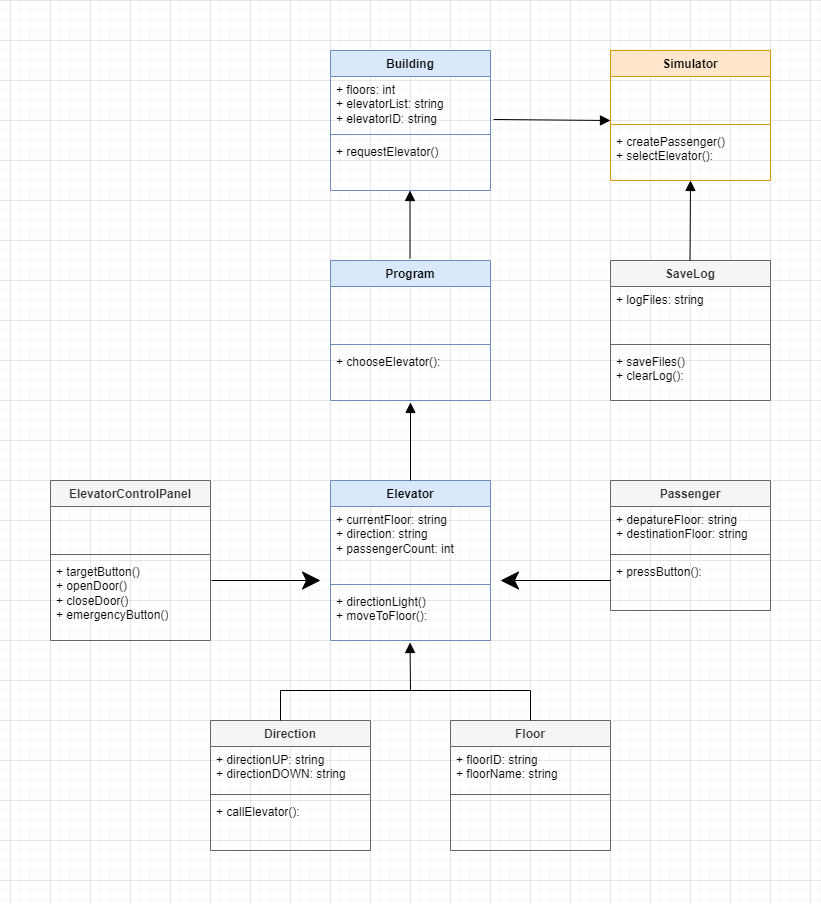

The diagram above was exported from draw.io. Its source (the exported page's mxGraphModel, read from the mxfile embedded in the PNG):
<mxGraphModel dx="711" dy="794" grid="1" gridSize="10" guides="1" tooltips="1" connect="1" arrows="1" fold="1" page="1" pageScale="1" pageWidth="1169" pageHeight="1654" math="0" shadow="0">
  <root>
    <mxCell id="0" />
    <mxCell id="1" parent="0" />
    <mxCell id="CpnX8-udKbYeO2zzHEIC-1" value="Simulator" style="swimlane;fontStyle=1;align=center;verticalAlign=top;childLayout=stackLayout;horizontal=1;startSize=26;horizontalStack=0;resizeParent=1;resizeParentMax=0;resizeLast=0;collapsible=1;marginBottom=0;whiteSpace=wrap;html=1;fillColor=#ffe6cc;strokeColor=#d79b00;" vertex="1" parent="1">
      <mxGeometry x="720" y="210" width="160" height="130" as="geometry" />
    </mxCell>
    <mxCell id="CpnX8-udKbYeO2zzHEIC-2" value="&lt;div&gt;&lt;br&gt;&lt;/div&gt;&lt;div&gt;&lt;br&gt;&lt;/div&gt;" style="text;strokeColor=none;fillColor=none;align=left;verticalAlign=top;spacingLeft=4;spacingRight=4;overflow=hidden;rotatable=0;points=[[0,0.5],[1,0.5]];portConstraint=eastwest;whiteSpace=wrap;html=1;" vertex="1" parent="CpnX8-udKbYeO2zzHEIC-1">
      <mxGeometry y="26" width="160" height="44" as="geometry" />
    </mxCell>
    <mxCell id="CpnX8-udKbYeO2zzHEIC-3" value="" style="line;strokeWidth=1;fillColor=none;align=left;verticalAlign=middle;spacingTop=-1;spacingLeft=3;spacingRight=3;rotatable=0;labelPosition=right;points=[];portConstraint=eastwest;strokeColor=inherit;" vertex="1" parent="CpnX8-udKbYeO2zzHEIC-1">
      <mxGeometry y="70" width="160" height="8" as="geometry" />
    </mxCell>
    <mxCell id="CpnX8-udKbYeO2zzHEIC-4" value="+ createPassenger()&lt;div&gt;+ selectElevator():&lt;/div&gt;" style="text;strokeColor=none;fillColor=none;align=left;verticalAlign=top;spacingLeft=4;spacingRight=4;overflow=hidden;rotatable=0;points=[[0,0.5],[1,0.5]];portConstraint=eastwest;whiteSpace=wrap;html=1;" vertex="1" parent="CpnX8-udKbYeO2zzHEIC-1">
      <mxGeometry y="78" width="160" height="52" as="geometry" />
    </mxCell>
    <mxCell id="CpnX8-udKbYeO2zzHEIC-5" value="Building" style="swimlane;fontStyle=1;align=center;verticalAlign=top;childLayout=stackLayout;horizontal=1;startSize=26;horizontalStack=0;resizeParent=1;resizeParentMax=0;resizeLast=0;collapsible=1;marginBottom=0;whiteSpace=wrap;html=1;fillColor=#dae8fc;strokeColor=#6c8ebf;" vertex="1" parent="1">
      <mxGeometry x="440" y="210" width="160" height="140" as="geometry" />
    </mxCell>
    <mxCell id="CpnX8-udKbYeO2zzHEIC-6" value="&lt;div&gt;+ floors: int&lt;/div&gt;&lt;div&gt;+ elevatorList: string&lt;/div&gt;&lt;div&gt;+ elevatorID: string&lt;/div&gt;" style="text;strokeColor=none;fillColor=none;align=left;verticalAlign=top;spacingLeft=4;spacingRight=4;overflow=hidden;rotatable=0;points=[[0,0.5],[1,0.5]];portConstraint=eastwest;whiteSpace=wrap;html=1;" vertex="1" parent="CpnX8-udKbYeO2zzHEIC-5">
      <mxGeometry y="26" width="160" height="54" as="geometry" />
    </mxCell>
    <mxCell id="CpnX8-udKbYeO2zzHEIC-7" value="" style="line;strokeWidth=1;fillColor=none;align=left;verticalAlign=middle;spacingTop=-1;spacingLeft=3;spacingRight=3;rotatable=0;labelPosition=right;points=[];portConstraint=eastwest;strokeColor=inherit;" vertex="1" parent="CpnX8-udKbYeO2zzHEIC-5">
      <mxGeometry y="80" width="160" height="8" as="geometry" />
    </mxCell>
    <mxCell id="CpnX8-udKbYeO2zzHEIC-8" value="&lt;div&gt;+ requestElevator()&lt;/div&gt;&lt;div&gt;&lt;br&gt;&lt;/div&gt;" style="text;strokeColor=none;fillColor=none;align=left;verticalAlign=top;spacingLeft=4;spacingRight=4;overflow=hidden;rotatable=0;points=[[0,0.5],[1,0.5]];portConstraint=eastwest;whiteSpace=wrap;html=1;" vertex="1" parent="CpnX8-udKbYeO2zzHEIC-5">
      <mxGeometry y="88" width="160" height="52" as="geometry" />
    </mxCell>
    <mxCell id="CpnX8-udKbYeO2zzHEIC-9" value="Elevator" style="swimlane;fontStyle=1;align=center;verticalAlign=top;childLayout=stackLayout;horizontal=1;startSize=26;horizontalStack=0;resizeParent=1;resizeParentMax=0;resizeLast=0;collapsible=1;marginBottom=0;whiteSpace=wrap;html=1;fillColor=#dae8fc;strokeColor=#6c8ebf;" vertex="1" parent="1">
      <mxGeometry x="440" y="640" width="160" height="160" as="geometry" />
    </mxCell>
    <mxCell id="CpnX8-udKbYeO2zzHEIC-10" value="&lt;div&gt;+ currentFloor: string&lt;/div&gt;&lt;div&gt;+ direction: string&lt;/div&gt;&lt;div&gt;+ passengerCount: int&lt;/div&gt;" style="text;strokeColor=none;fillColor=none;align=left;verticalAlign=top;spacingLeft=4;spacingRight=4;overflow=hidden;rotatable=0;points=[[0,0.5],[1,0.5]];portConstraint=eastwest;whiteSpace=wrap;html=1;" vertex="1" parent="CpnX8-udKbYeO2zzHEIC-9">
      <mxGeometry y="26" width="160" height="74" as="geometry" />
    </mxCell>
    <mxCell id="CpnX8-udKbYeO2zzHEIC-11" value="" style="line;strokeWidth=1;fillColor=none;align=left;verticalAlign=middle;spacingTop=-1;spacingLeft=3;spacingRight=3;rotatable=0;labelPosition=right;points=[];portConstraint=eastwest;strokeColor=inherit;" vertex="1" parent="CpnX8-udKbYeO2zzHEIC-9">
      <mxGeometry y="100" width="160" height="8" as="geometry" />
    </mxCell>
    <mxCell id="CpnX8-udKbYeO2zzHEIC-12" value="&lt;div&gt;+ directionLight()&amp;nbsp;&lt;/div&gt;&lt;div&gt;+ moveToFloor():&lt;/div&gt;" style="text;strokeColor=none;fillColor=none;align=left;verticalAlign=top;spacingLeft=4;spacingRight=4;overflow=hidden;rotatable=0;points=[[0,0.5],[1,0.5]];portConstraint=eastwest;whiteSpace=wrap;html=1;" vertex="1" parent="CpnX8-udKbYeO2zzHEIC-9">
      <mxGeometry y="108" width="160" height="52" as="geometry" />
    </mxCell>
    <mxCell id="CpnX8-udKbYeO2zzHEIC-13" value="ElevatorControlPanel" style="swimlane;fontStyle=1;align=center;verticalAlign=top;childLayout=stackLayout;horizontal=1;startSize=26;horizontalStack=0;resizeParent=1;resizeParentMax=0;resizeLast=0;collapsible=1;marginBottom=0;whiteSpace=wrap;html=1;fillColor=#f5f5f5;strokeColor=#666666;fontColor=#333333;" vertex="1" parent="1">
      <mxGeometry x="160" y="640" width="160" height="160" as="geometry" />
    </mxCell>
    <mxCell id="CpnX8-udKbYeO2zzHEIC-14" value="&lt;div&gt;&lt;br&gt;&lt;/div&gt;&lt;div&gt;&lt;br&gt;&lt;/div&gt;" style="text;strokeColor=none;fillColor=none;align=left;verticalAlign=top;spacingLeft=4;spacingRight=4;overflow=hidden;rotatable=0;points=[[0,0.5],[1,0.5]];portConstraint=eastwest;whiteSpace=wrap;html=1;" vertex="1" parent="CpnX8-udKbYeO2zzHEIC-13">
      <mxGeometry y="26" width="160" height="44" as="geometry" />
    </mxCell>
    <mxCell id="CpnX8-udKbYeO2zzHEIC-15" value="" style="line;strokeWidth=1;fillColor=none;align=left;verticalAlign=middle;spacingTop=-1;spacingLeft=3;spacingRight=3;rotatable=0;labelPosition=right;points=[];portConstraint=eastwest;strokeColor=inherit;" vertex="1" parent="CpnX8-udKbYeO2zzHEIC-13">
      <mxGeometry y="70" width="160" height="8" as="geometry" />
    </mxCell>
    <mxCell id="CpnX8-udKbYeO2zzHEIC-16" value="&lt;div&gt;+ targetButton()&lt;/div&gt;&lt;div&gt;+ openDoor()&lt;/div&gt;&lt;div&gt;+ closeDoor()&lt;/div&gt;&lt;div&gt;+ emergencyButton()&lt;/div&gt;&lt;div&gt;&lt;br&gt;&lt;/div&gt;" style="text;strokeColor=none;fillColor=none;align=left;verticalAlign=top;spacingLeft=4;spacingRight=4;overflow=hidden;rotatable=0;points=[[0,0.5],[1,0.5]];portConstraint=eastwest;whiteSpace=wrap;html=1;" vertex="1" parent="CpnX8-udKbYeO2zzHEIC-13">
      <mxGeometry y="78" width="160" height="82" as="geometry" />
    </mxCell>
    <mxCell id="CpnX8-udKbYeO2zzHEIC-17" value="Passenger" style="swimlane;fontStyle=1;align=center;verticalAlign=top;childLayout=stackLayout;horizontal=1;startSize=26;horizontalStack=0;resizeParent=1;resizeParentMax=0;resizeLast=0;collapsible=1;marginBottom=0;whiteSpace=wrap;html=1;fillColor=#f5f5f5;strokeColor=#666666;fontColor=#333333;" vertex="1" parent="1">
      <mxGeometry x="720" y="640" width="160" height="130" as="geometry" />
    </mxCell>
    <mxCell id="CpnX8-udKbYeO2zzHEIC-18" value="&lt;div&gt;+ depatureFloor: string&lt;/div&gt;&lt;div&gt;+ destinationFloor: string&lt;/div&gt;" style="text;strokeColor=none;fillColor=none;align=left;verticalAlign=top;spacingLeft=4;spacingRight=4;overflow=hidden;rotatable=0;points=[[0,0.5],[1,0.5]];portConstraint=eastwest;whiteSpace=wrap;html=1;" vertex="1" parent="CpnX8-udKbYeO2zzHEIC-17">
      <mxGeometry y="26" width="160" height="44" as="geometry" />
    </mxCell>
    <mxCell id="CpnX8-udKbYeO2zzHEIC-19" value="" style="line;strokeWidth=1;fillColor=none;align=left;verticalAlign=middle;spacingTop=-1;spacingLeft=3;spacingRight=3;rotatable=0;labelPosition=right;points=[];portConstraint=eastwest;strokeColor=inherit;" vertex="1" parent="CpnX8-udKbYeO2zzHEIC-17">
      <mxGeometry y="70" width="160" height="8" as="geometry" />
    </mxCell>
    <mxCell id="CpnX8-udKbYeO2zzHEIC-20" value="&lt;div&gt;+ pressButton():&lt;/div&gt;" style="text;strokeColor=none;fillColor=none;align=left;verticalAlign=top;spacingLeft=4;spacingRight=4;overflow=hidden;rotatable=0;points=[[0,0.5],[1,0.5]];portConstraint=eastwest;whiteSpace=wrap;html=1;" vertex="1" parent="CpnX8-udKbYeO2zzHEIC-17">
      <mxGeometry y="78" width="160" height="52" as="geometry" />
    </mxCell>
    <mxCell id="CpnX8-udKbYeO2zzHEIC-21" value="Direction" style="swimlane;fontStyle=1;align=center;verticalAlign=top;childLayout=stackLayout;horizontal=1;startSize=26;horizontalStack=0;resizeParent=1;resizeParentMax=0;resizeLast=0;collapsible=1;marginBottom=0;whiteSpace=wrap;html=1;fillColor=#f5f5f5;strokeColor=#666666;fontColor=#333333;" vertex="1" parent="1">
      <mxGeometry x="320" y="880" width="160" height="130" as="geometry" />
    </mxCell>
    <mxCell id="CpnX8-udKbYeO2zzHEIC-22" value="&lt;div&gt;+ directionUP: string&lt;/div&gt;&lt;div&gt;+ directionDOWN: string&lt;/div&gt;" style="text;strokeColor=none;fillColor=none;align=left;verticalAlign=top;spacingLeft=4;spacingRight=4;overflow=hidden;rotatable=0;points=[[0,0.5],[1,0.5]];portConstraint=eastwest;whiteSpace=wrap;html=1;" vertex="1" parent="CpnX8-udKbYeO2zzHEIC-21">
      <mxGeometry y="26" width="160" height="44" as="geometry" />
    </mxCell>
    <mxCell id="CpnX8-udKbYeO2zzHEIC-23" value="" style="line;strokeWidth=1;fillColor=none;align=left;verticalAlign=middle;spacingTop=-1;spacingLeft=3;spacingRight=3;rotatable=0;labelPosition=right;points=[];portConstraint=eastwest;strokeColor=inherit;" vertex="1" parent="CpnX8-udKbYeO2zzHEIC-21">
      <mxGeometry y="70" width="160" height="8" as="geometry" />
    </mxCell>
    <mxCell id="CpnX8-udKbYeO2zzHEIC-24" value="&lt;div&gt;+ callElevator():&lt;/div&gt;" style="text;strokeColor=none;fillColor=none;align=left;verticalAlign=top;spacingLeft=4;spacingRight=4;overflow=hidden;rotatable=0;points=[[0,0.5],[1,0.5]];portConstraint=eastwest;whiteSpace=wrap;html=1;" vertex="1" parent="CpnX8-udKbYeO2zzHEIC-21">
      <mxGeometry y="78" width="160" height="52" as="geometry" />
    </mxCell>
    <mxCell id="CpnX8-udKbYeO2zzHEIC-27" value="" style="endArrow=classic;endSize=16;endFill=1;html=1;rounded=0;startFill=1;exitX=1;exitY=0.5;exitDx=0;exitDy=0;" edge="1" parent="1">
      <mxGeometry width="160" relative="1" as="geometry">
        <mxPoint x="320.96" y="740" as="sourcePoint" />
        <mxPoint x="430" y="740" as="targetPoint" />
        <Array as="points" />
      </mxGeometry>
    </mxCell>
    <mxCell id="CpnX8-udKbYeO2zzHEIC-30" value="" style="html=1;verticalAlign=bottom;endArrow=block;curved=0;rounded=0;fontSize=12;startSize=8;endSize=8;exitX=0.5;exitY=0;exitDx=0;exitDy=0;entryX=0.5;entryY=1.038;entryDx=0;entryDy=0;entryPerimeter=0;" edge="1" parent="1" source="CpnX8-udKbYeO2zzHEIC-9" target="CpnX8-udKbYeO2zzHEIC-35">
      <mxGeometry width="80" relative="1" as="geometry">
        <mxPoint x="450" y="500" as="sourcePoint" />
        <mxPoint x="520" y="560" as="targetPoint" />
      </mxGeometry>
    </mxCell>
    <mxCell id="CpnX8-udKbYeO2zzHEIC-32" value="Program" style="swimlane;fontStyle=1;align=center;verticalAlign=top;childLayout=stackLayout;horizontal=1;startSize=26;horizontalStack=0;resizeParent=1;resizeParentMax=0;resizeLast=0;collapsible=1;marginBottom=0;whiteSpace=wrap;html=1;fillColor=#dae8fc;strokeColor=#6c8ebf;" vertex="1" parent="1">
      <mxGeometry x="440" y="420" width="160" height="140" as="geometry" />
    </mxCell>
    <mxCell id="CpnX8-udKbYeO2zzHEIC-33" value="&lt;div&gt;&lt;br&gt;&lt;/div&gt;&lt;div&gt;&lt;br&gt;&lt;/div&gt;" style="text;strokeColor=none;fillColor=none;align=left;verticalAlign=top;spacingLeft=4;spacingRight=4;overflow=hidden;rotatable=0;points=[[0,0.5],[1,0.5]];portConstraint=eastwest;whiteSpace=wrap;html=1;" vertex="1" parent="CpnX8-udKbYeO2zzHEIC-32">
      <mxGeometry y="26" width="160" height="54" as="geometry" />
    </mxCell>
    <mxCell id="CpnX8-udKbYeO2zzHEIC-34" value="" style="line;strokeWidth=1;fillColor=none;align=left;verticalAlign=middle;spacingTop=-1;spacingLeft=3;spacingRight=3;rotatable=0;labelPosition=right;points=[];portConstraint=eastwest;strokeColor=inherit;" vertex="1" parent="CpnX8-udKbYeO2zzHEIC-32">
      <mxGeometry y="80" width="160" height="8" as="geometry" />
    </mxCell>
    <mxCell id="CpnX8-udKbYeO2zzHEIC-35" value="+ chooseElevator():" style="text;strokeColor=none;fillColor=none;align=left;verticalAlign=top;spacingLeft=4;spacingRight=4;overflow=hidden;rotatable=0;points=[[0,0.5],[1,0.5]];portConstraint=eastwest;whiteSpace=wrap;html=1;" vertex="1" parent="CpnX8-udKbYeO2zzHEIC-32">
      <mxGeometry y="88" width="160" height="52" as="geometry" />
    </mxCell>
    <mxCell id="CpnX8-udKbYeO2zzHEIC-36" value="" style="html=1;verticalAlign=bottom;endArrow=block;curved=0;rounded=0;fontSize=12;startSize=8;endSize=8;exitX=0.5;exitY=0;exitDx=0;exitDy=0;entryX=0.5;entryY=1.038;entryDx=0;entryDy=0;entryPerimeter=0;" edge="1" parent="1">
      <mxGeometry width="80" relative="1" as="geometry">
        <mxPoint x="519.5" y="418" as="sourcePoint" />
        <mxPoint x="519.5" y="350" as="targetPoint" />
      </mxGeometry>
    </mxCell>
    <mxCell id="CpnX8-udKbYeO2zzHEIC-37" value="" style="html=1;verticalAlign=bottom;endArrow=block;curved=0;rounded=0;fontSize=12;startSize=8;endSize=8;exitX=1.019;exitY=0.796;exitDx=0;exitDy=0;exitPerimeter=0;entryX=0;entryY=0.001;entryDx=0;entryDy=0;entryPerimeter=0;" edge="1" parent="1" source="CpnX8-udKbYeO2zzHEIC-6" target="CpnX8-udKbYeO2zzHEIC-3">
      <mxGeometry width="80" relative="1" as="geometry">
        <mxPoint x="600" y="266" as="sourcePoint" />
        <mxPoint x="710" y="267" as="targetPoint" />
      </mxGeometry>
    </mxCell>
    <mxCell id="CpnX8-udKbYeO2zzHEIC-40" value="" style="endArrow=classic;endSize=16;endFill=1;html=1;rounded=0;startFill=1;" edge="1" parent="1">
      <mxGeometry width="160" relative="1" as="geometry">
        <mxPoint x="720" y="740" as="sourcePoint" />
        <mxPoint x="610" y="740" as="targetPoint" />
        <Array as="points" />
      </mxGeometry>
    </mxCell>
    <mxCell id="CpnX8-udKbYeO2zzHEIC-41" value="SaveLog" style="swimlane;fontStyle=1;align=center;verticalAlign=top;childLayout=stackLayout;horizontal=1;startSize=26;horizontalStack=0;resizeParent=1;resizeParentMax=0;resizeLast=0;collapsible=1;marginBottom=0;whiteSpace=wrap;html=1;fillColor=#f5f5f5;strokeColor=#666666;fontColor=#333333;" vertex="1" parent="1">
      <mxGeometry x="720" y="420" width="160" height="140" as="geometry" />
    </mxCell>
    <mxCell id="CpnX8-udKbYeO2zzHEIC-42" value="&lt;div&gt;+ logFiles: string&lt;/div&gt;" style="text;strokeColor=none;fillColor=none;align=left;verticalAlign=top;spacingLeft=4;spacingRight=4;overflow=hidden;rotatable=0;points=[[0,0.5],[1,0.5]];portConstraint=eastwest;whiteSpace=wrap;html=1;" vertex="1" parent="CpnX8-udKbYeO2zzHEIC-41">
      <mxGeometry y="26" width="160" height="54" as="geometry" />
    </mxCell>
    <mxCell id="CpnX8-udKbYeO2zzHEIC-43" value="" style="line;strokeWidth=1;fillColor=none;align=left;verticalAlign=middle;spacingTop=-1;spacingLeft=3;spacingRight=3;rotatable=0;labelPosition=right;points=[];portConstraint=eastwest;strokeColor=inherit;" vertex="1" parent="CpnX8-udKbYeO2zzHEIC-41">
      <mxGeometry y="80" width="160" height="8" as="geometry" />
    </mxCell>
    <mxCell id="CpnX8-udKbYeO2zzHEIC-44" value="+ saveFiles()&lt;div&gt;+ clearLog():&lt;/div&gt;" style="text;strokeColor=none;fillColor=none;align=left;verticalAlign=top;spacingLeft=4;spacingRight=4;overflow=hidden;rotatable=0;points=[[0,0.5],[1,0.5]];portConstraint=eastwest;whiteSpace=wrap;html=1;" vertex="1" parent="CpnX8-udKbYeO2zzHEIC-41">
      <mxGeometry y="88" width="160" height="52" as="geometry" />
    </mxCell>
    <mxCell id="CpnX8-udKbYeO2zzHEIC-45" value="" style="html=1;verticalAlign=bottom;endArrow=block;curved=0;rounded=0;fontSize=12;startSize=8;endSize=8;exitX=0.5;exitY=0;exitDx=0;exitDy=0;entryX=0.5;entryY=1;entryDx=0;entryDy=0;entryPerimeter=0;" edge="1" parent="1" target="CpnX8-udKbYeO2zzHEIC-4">
      <mxGeometry width="80" relative="1" as="geometry">
        <mxPoint x="799.5" y="420" as="sourcePoint" />
        <mxPoint x="799.5" y="352" as="targetPoint" />
      </mxGeometry>
    </mxCell>
    <mxCell id="CpnX8-udKbYeO2zzHEIC-46" value="Floor" style="swimlane;fontStyle=1;align=center;verticalAlign=top;childLayout=stackLayout;horizontal=1;startSize=26;horizontalStack=0;resizeParent=1;resizeParentMax=0;resizeLast=0;collapsible=1;marginBottom=0;whiteSpace=wrap;html=1;fillColor=#f5f5f5;strokeColor=#666666;fontColor=#333333;" vertex="1" parent="1">
      <mxGeometry x="560" y="880" width="160" height="130" as="geometry" />
    </mxCell>
    <mxCell id="CpnX8-udKbYeO2zzHEIC-47" value="&lt;div&gt;+ floorID: string&lt;/div&gt;&lt;div&gt;+ floorName: string&lt;/div&gt;" style="text;strokeColor=none;fillColor=none;align=left;verticalAlign=top;spacingLeft=4;spacingRight=4;overflow=hidden;rotatable=0;points=[[0,0.5],[1,0.5]];portConstraint=eastwest;whiteSpace=wrap;html=1;" vertex="1" parent="CpnX8-udKbYeO2zzHEIC-46">
      <mxGeometry y="26" width="160" height="44" as="geometry" />
    </mxCell>
    <mxCell id="CpnX8-udKbYeO2zzHEIC-48" value="" style="line;strokeWidth=1;fillColor=none;align=left;verticalAlign=middle;spacingTop=-1;spacingLeft=3;spacingRight=3;rotatable=0;labelPosition=right;points=[];portConstraint=eastwest;strokeColor=inherit;" vertex="1" parent="CpnX8-udKbYeO2zzHEIC-46">
      <mxGeometry y="70" width="160" height="8" as="geometry" />
    </mxCell>
    <mxCell id="CpnX8-udKbYeO2zzHEIC-49" value="&lt;div&gt;&lt;br&gt;&lt;/div&gt;&lt;div&gt;&lt;br&gt;&lt;/div&gt;" style="text;strokeColor=none;fillColor=none;align=left;verticalAlign=top;spacingLeft=4;spacingRight=4;overflow=hidden;rotatable=0;points=[[0,0.5],[1,0.5]];portConstraint=eastwest;whiteSpace=wrap;html=1;" vertex="1" parent="CpnX8-udKbYeO2zzHEIC-46">
      <mxGeometry y="78" width="160" height="52" as="geometry" />
    </mxCell>
    <mxCell id="CpnX8-udKbYeO2zzHEIC-51" value="" style="endArrow=none;html=1;edgeStyle=orthogonalEdgeStyle;rounded=0;exitX=0.5;exitY=0;exitDx=0;exitDy=0;entryX=0.5;entryY=0;entryDx=0;entryDy=0;" edge="1" parent="1" target="CpnX8-udKbYeO2zzHEIC-46">
      <mxGeometry relative="1" as="geometry">
        <mxPoint x="390" y="880" as="sourcePoint" />
        <mxPoint x="880" y="880" as="targetPoint" />
        <Array as="points">
          <mxPoint x="390" y="850" />
          <mxPoint x="640" y="850" />
        </Array>
      </mxGeometry>
    </mxCell>
    <mxCell id="CpnX8-udKbYeO2zzHEIC-53" value="" style="html=1;verticalAlign=bottom;endArrow=block;curved=0;rounded=0;fontSize=12;startSize=8;endSize=8;entryX=0.5;entryY=1.038;entryDx=0;entryDy=0;entryPerimeter=0;" edge="1" parent="1">
      <mxGeometry width="80" relative="1" as="geometry">
        <mxPoint x="520" y="850" as="sourcePoint" />
        <mxPoint x="519.5" y="802" as="targetPoint" />
      </mxGeometry>
    </mxCell>
  </root>
</mxGraphModel>